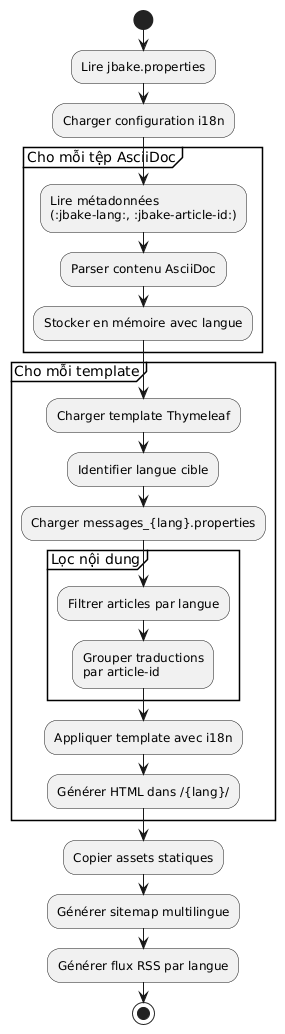

The diagram above was rendered by PlantUML. Its source (embedded in the PNG):
@startuml
start

:Lire jbake.properties;
:Charger configuration i18n;

partition "Cho mỗi tệp AsciiDoc" {
  :Lire métadonnées\n(:jbake-lang:, :jbake-article-id:);
  :Parser contenu AsciiDoc;
  :Stocker en mémoire avec langue;
}

partition "Cho mỗi template" {
  :Charger template Thymeleaf;
  :Identifier langue cible;
  :Charger messages_{lang}.properties;

  partition "Lọc nội dung" {
    :Filtrer articles par langue;
    :Grouper traductions\npar article-id;
  }

  :Appliquer template avec i18n;
  :Générer HTML dans /{lang}/;
}

:Copier assets statiques;
:Générer sitemap multilingue;
:Générer flux RSS par langue;

stop
@enduml